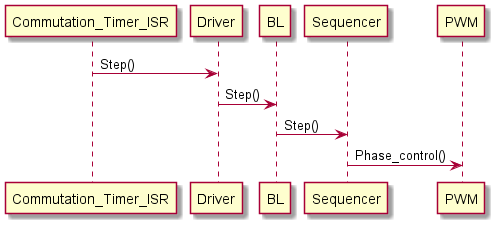

The diagram above was rendered by PlantUML. Its source (embedded in the PNG):
@startuml inline_umlgraph_18.png
Commutation_Timer_ISR -> Driver: Step()
Driver -> BL: Step()
BL ->  Sequencer: Step()
Sequencer-> PWM: Phase_control()
@enduml